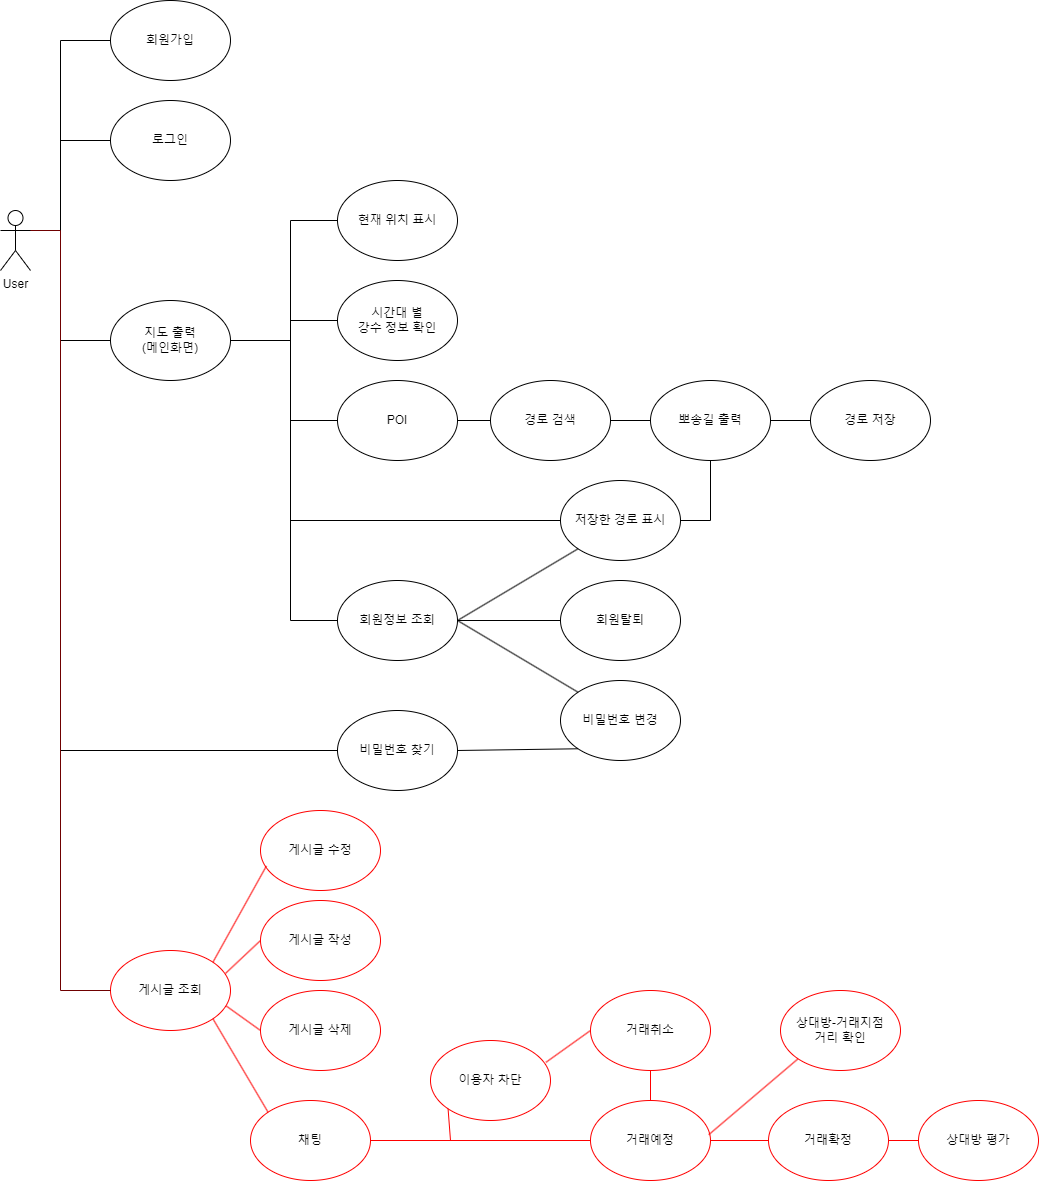

The diagram above was exported from draw.io. Its source (the exported page's mxGraphModel, read from the mxfile embedded in the PNG):
<mxGraphModel dx="1980" dy="2968" grid="1" gridSize="10" guides="1" tooltips="1" connect="1" arrows="1" fold="1" page="1" pageScale="1" pageWidth="827" pageHeight="1169" math="0" shadow="0">
  <root>
    <mxCell id="0" />
    <mxCell id="1" parent="0" />
    <mxCell id="orFY1r5aDzvbH2USKxr5-1" value="User" style="shape=umlActor;verticalLabelPosition=bottom;verticalAlign=top;html=1;outlineConnect=0;" parent="1" vertex="1">
      <mxGeometry x="100" y="350" width="30" height="60" as="geometry" />
    </mxCell>
    <mxCell id="orFY1r5aDzvbH2USKxr5-6" value="회원가입" style="ellipse;whiteSpace=wrap;html=1;" parent="1" vertex="1">
      <mxGeometry x="210" y="140" width="120" height="80" as="geometry" />
    </mxCell>
    <mxCell id="orFY1r5aDzvbH2USKxr5-7" value="POI" style="ellipse;whiteSpace=wrap;html=1;" parent="1" vertex="1">
      <mxGeometry x="437" y="520" width="120" height="80" as="geometry" />
    </mxCell>
    <mxCell id="orFY1r5aDzvbH2USKxr5-8" value="지도 출력&lt;br&gt;(메인화면)" style="ellipse;whiteSpace=wrap;html=1;" parent="1" vertex="1">
      <mxGeometry x="210" y="440" width="120" height="80" as="geometry" />
    </mxCell>
    <mxCell id="orFY1r5aDzvbH2USKxr5-9" value="로그인" style="ellipse;whiteSpace=wrap;html=1;" parent="1" vertex="1">
      <mxGeometry x="210" y="240" width="120" height="80" as="geometry" />
    </mxCell>
    <mxCell id="orFY1r5aDzvbH2USKxr5-12" value="경로 검색" style="ellipse;whiteSpace=wrap;html=1;" parent="1" vertex="1">
      <mxGeometry x="590" y="520" width="120" height="80" as="geometry" />
    </mxCell>
    <mxCell id="orFY1r5aDzvbH2USKxr5-13" value="뽀송길 출력" style="ellipse;whiteSpace=wrap;html=1;" parent="1" vertex="1">
      <mxGeometry x="750" y="520" width="120" height="80" as="geometry" />
    </mxCell>
    <mxCell id="orFY1r5aDzvbH2USKxr5-14" value="경로 저장" style="ellipse;whiteSpace=wrap;html=1;" parent="1" vertex="1">
      <mxGeometry x="910" y="520" width="120" height="80" as="geometry" />
    </mxCell>
    <mxCell id="orFY1r5aDzvbH2USKxr5-15" value="현재 위치 표시" style="ellipse;whiteSpace=wrap;html=1;" parent="1" vertex="1">
      <mxGeometry x="437" y="320" width="120" height="80" as="geometry" />
    </mxCell>
    <mxCell id="orFY1r5aDzvbH2USKxr5-16" value="저장한 경로 표시" style="ellipse;whiteSpace=wrap;html=1;" parent="1" vertex="1">
      <mxGeometry x="660" y="620" width="120" height="80" as="geometry" />
    </mxCell>
    <mxCell id="orFY1r5aDzvbH2USKxr5-17" value="비밀번호 찾기" style="ellipse;whiteSpace=wrap;html=1;" parent="1" vertex="1">
      <mxGeometry x="437" y="850" width="120" height="80" as="geometry" />
    </mxCell>
    <mxCell id="orFY1r5aDzvbH2USKxr5-18" value="회원정보 조회" style="ellipse;whiteSpace=wrap;html=1;" parent="1" vertex="1">
      <mxGeometry x="437" y="720" width="120" height="80" as="geometry" />
    </mxCell>
    <mxCell id="orFY1r5aDzvbH2USKxr5-19" value="" style="endArrow=none;html=1;rounded=0;entryX=0;entryY=0.5;entryDx=0;entryDy=0;exitX=1;exitY=0.3333333333333333;exitDx=0;exitDy=0;exitPerimeter=0;" parent="1" source="orFY1r5aDzvbH2USKxr5-1" target="orFY1r5aDzvbH2USKxr5-9" edge="1">
      <mxGeometry width="50" height="50" relative="1" as="geometry">
        <mxPoint x="550" y="480" as="sourcePoint" />
        <mxPoint x="600" y="430" as="targetPoint" />
        <Array as="points">
          <mxPoint x="160" y="370" />
          <mxPoint x="160" y="280" />
        </Array>
      </mxGeometry>
    </mxCell>
    <mxCell id="orFY1r5aDzvbH2USKxr5-20" value="" style="endArrow=none;html=1;rounded=0;entryX=0;entryY=0.5;entryDx=0;entryDy=0;exitX=1;exitY=0.3333333333333333;exitDx=0;exitDy=0;exitPerimeter=0;" parent="1" source="orFY1r5aDzvbH2USKxr5-1" target="orFY1r5aDzvbH2USKxr5-6" edge="1">
      <mxGeometry width="50" height="50" relative="1" as="geometry">
        <mxPoint x="140" y="372" as="sourcePoint" />
        <mxPoint x="219" y="280" as="targetPoint" />
        <Array as="points">
          <mxPoint x="160" y="370" />
          <mxPoint x="160" y="180" />
        </Array>
      </mxGeometry>
    </mxCell>
    <mxCell id="orFY1r5aDzvbH2USKxr5-21" value="" style="endArrow=none;html=1;rounded=0;exitX=1;exitY=0.3333333333333333;exitDx=0;exitDy=0;exitPerimeter=0;entryX=0;entryY=0.5;entryDx=0;entryDy=0;" parent="1" source="orFY1r5aDzvbH2USKxr5-1" target="orFY1r5aDzvbH2USKxr5-8" edge="1">
      <mxGeometry width="50" height="50" relative="1" as="geometry">
        <mxPoint x="550" y="690" as="sourcePoint" />
        <mxPoint x="600" y="640" as="targetPoint" />
        <Array as="points">
          <mxPoint x="160" y="370" />
          <mxPoint x="160" y="480" />
        </Array>
      </mxGeometry>
    </mxCell>
    <mxCell id="orFY1r5aDzvbH2USKxr5-22" value="" style="endArrow=none;html=1;rounded=0;exitX=1;exitY=0.5;exitDx=0;exitDy=0;entryX=0;entryY=0.5;entryDx=0;entryDy=0;" parent="1" source="orFY1r5aDzvbH2USKxr5-8" target="orFY1r5aDzvbH2USKxr5-15" edge="1">
      <mxGeometry width="50" height="50" relative="1" as="geometry">
        <mxPoint x="550" y="580" as="sourcePoint" />
        <mxPoint x="600" y="530" as="targetPoint" />
        <Array as="points">
          <mxPoint x="390" y="480" />
          <mxPoint x="390" y="360" />
        </Array>
      </mxGeometry>
    </mxCell>
    <mxCell id="orFY1r5aDzvbH2USKxr5-24" value="" style="endArrow=none;html=1;rounded=0;exitX=1;exitY=0.5;exitDx=0;exitDy=0;entryX=0;entryY=0.5;entryDx=0;entryDy=0;" parent="1" source="orFY1r5aDzvbH2USKxr5-8" target="orFY1r5aDzvbH2USKxr5-7" edge="1">
      <mxGeometry width="50" height="50" relative="1" as="geometry">
        <mxPoint x="550" y="580" as="sourcePoint" />
        <mxPoint x="600" y="530" as="targetPoint" />
        <Array as="points">
          <mxPoint x="390" y="480" />
          <mxPoint x="390" y="560" />
        </Array>
      </mxGeometry>
    </mxCell>
    <mxCell id="orFY1r5aDzvbH2USKxr5-26" value="" style="endArrow=none;html=1;rounded=0;entryX=0;entryY=0.5;entryDx=0;entryDy=0;exitX=1;exitY=0.5;exitDx=0;exitDy=0;" parent="1" source="orFY1r5aDzvbH2USKxr5-8" target="orFY1r5aDzvbH2USKxr5-16" edge="1">
      <mxGeometry width="50" height="50" relative="1" as="geometry">
        <mxPoint x="341" y="500" as="sourcePoint" />
        <mxPoint x="400" y="650" as="targetPoint" />
        <Array as="points">
          <mxPoint x="390" y="480" />
          <mxPoint x="390" y="660" />
        </Array>
      </mxGeometry>
    </mxCell>
    <mxCell id="orFY1r5aDzvbH2USKxr5-28" value="" style="endArrow=none;html=1;rounded=0;entryX=0;entryY=0.5;entryDx=0;entryDy=0;exitX=1;exitY=0.5;exitDx=0;exitDy=0;" parent="1" source="orFY1r5aDzvbH2USKxr5-8" target="orFY1r5aDzvbH2USKxr5-18" edge="1">
      <mxGeometry width="50" height="50" relative="1" as="geometry">
        <mxPoint x="341" y="500" as="sourcePoint" />
        <mxPoint x="400" y="850" as="targetPoint" />
        <Array as="points">
          <mxPoint x="390" y="480" />
          <mxPoint x="390" y="760" />
        </Array>
      </mxGeometry>
    </mxCell>
    <mxCell id="orFY1r5aDzvbH2USKxr5-32" value="시간대 별&lt;br&gt;강수 정보 확인" style="ellipse;whiteSpace=wrap;html=1;" parent="1" vertex="1">
      <mxGeometry x="437" y="420" width="120" height="80" as="geometry" />
    </mxCell>
    <mxCell id="orFY1r5aDzvbH2USKxr5-33" value="" style="endArrow=none;html=1;rounded=0;exitX=1;exitY=0.5;exitDx=0;exitDy=0;entryX=0;entryY=0.5;entryDx=0;entryDy=0;" parent="1" source="orFY1r5aDzvbH2USKxr5-8" target="orFY1r5aDzvbH2USKxr5-32" edge="1">
      <mxGeometry width="50" height="50" relative="1" as="geometry">
        <mxPoint x="341" y="500" as="sourcePoint" />
        <mxPoint x="447" y="570" as="targetPoint" />
        <Array as="points">
          <mxPoint x="390" y="480" />
          <mxPoint x="390" y="460" />
        </Array>
      </mxGeometry>
    </mxCell>
    <mxCell id="orFY1r5aDzvbH2USKxr5-43" value="" style="endArrow=none;html=1;rounded=0;exitX=1;exitY=0.5;exitDx=0;exitDy=0;entryX=0;entryY=0.5;entryDx=0;entryDy=0;" parent="1" source="orFY1r5aDzvbH2USKxr5-7" target="orFY1r5aDzvbH2USKxr5-12" edge="1">
      <mxGeometry width="50" height="50" relative="1" as="geometry">
        <mxPoint x="341" y="500" as="sourcePoint" />
        <mxPoint x="447" y="570" as="targetPoint" />
      </mxGeometry>
    </mxCell>
    <mxCell id="orFY1r5aDzvbH2USKxr5-44" value="" style="endArrow=none;html=1;rounded=0;exitX=0;exitY=0.5;exitDx=0;exitDy=0;entryX=1;entryY=0.5;entryDx=0;entryDy=0;" parent="1" source="orFY1r5aDzvbH2USKxr5-13" target="orFY1r5aDzvbH2USKxr5-12" edge="1">
      <mxGeometry width="50" height="50" relative="1" as="geometry">
        <mxPoint x="567" y="570" as="sourcePoint" />
        <mxPoint x="660" y="570" as="targetPoint" />
      </mxGeometry>
    </mxCell>
    <mxCell id="orFY1r5aDzvbH2USKxr5-45" value="" style="endArrow=none;html=1;rounded=0;exitX=0;exitY=0.5;exitDx=0;exitDy=0;entryX=1;entryY=0.5;entryDx=0;entryDy=0;" parent="1" source="orFY1r5aDzvbH2USKxr5-14" target="orFY1r5aDzvbH2USKxr5-13" edge="1">
      <mxGeometry width="50" height="50" relative="1" as="geometry">
        <mxPoint x="870" y="570" as="sourcePoint" />
        <mxPoint x="780" y="570" as="targetPoint" />
      </mxGeometry>
    </mxCell>
    <mxCell id="orFY1r5aDzvbH2USKxr5-46" value="" style="endArrow=none;html=1;rounded=0;entryX=0.5;entryY=1;entryDx=0;entryDy=0;exitX=1;exitY=0.5;exitDx=0;exitDy=0;" parent="1" source="orFY1r5aDzvbH2USKxr5-16" target="orFY1r5aDzvbH2USKxr5-13" edge="1">
      <mxGeometry width="50" height="50" relative="1" as="geometry">
        <mxPoint x="341" y="500" as="sourcePoint" />
        <mxPoint x="447" y="670" as="targetPoint" />
        <Array as="points">
          <mxPoint x="810" y="660" />
        </Array>
      </mxGeometry>
    </mxCell>
    <mxCell id="orFY1r5aDzvbH2USKxr5-47" value="" style="endArrow=none;html=1;rounded=0;entryX=0;entryY=0.5;entryDx=0;entryDy=0;exitX=1;exitY=0.3333333333333333;exitDx=0;exitDy=0;exitPerimeter=0;" parent="1" source="orFY1r5aDzvbH2USKxr5-1" target="orFY1r5aDzvbH2USKxr5-17" edge="1">
      <mxGeometry width="50" height="50" relative="1" as="geometry">
        <mxPoint x="130" y="370" as="sourcePoint" />
        <mxPoint x="220" y="290" as="targetPoint" />
        <Array as="points">
          <mxPoint x="160" y="370" />
          <mxPoint x="160" y="890" />
        </Array>
      </mxGeometry>
    </mxCell>
    <mxCell id="orFY1r5aDzvbH2USKxr5-48" value="" style="endArrow=none;html=1;rounded=0;exitX=1;exitY=0.5;exitDx=0;exitDy=0;entryX=0;entryY=1;entryDx=0;entryDy=0;" parent="1" source="orFY1r5aDzvbH2USKxr5-18" target="orFY1r5aDzvbH2USKxr5-16" edge="1">
      <mxGeometry width="50" height="50" relative="1" as="geometry">
        <mxPoint x="760" y="930" as="sourcePoint" />
        <mxPoint x="840" y="1040" as="targetPoint" />
        <Array as="points" />
      </mxGeometry>
    </mxCell>
    <mxCell id="XOkIoQcrR0oZ4fBKKV50-2" value="비밀번호 변경" style="ellipse;whiteSpace=wrap;html=1;" parent="1" vertex="1">
      <mxGeometry x="660" y="820" width="120" height="80" as="geometry" />
    </mxCell>
    <mxCell id="XOkIoQcrR0oZ4fBKKV50-4" value="" style="endArrow=none;html=1;rounded=0;entryX=1;entryY=0.5;entryDx=0;entryDy=0;exitX=0;exitY=1;exitDx=0;exitDy=0;" parent="1" source="XOkIoQcrR0oZ4fBKKV50-2" target="orFY1r5aDzvbH2USKxr5-17" edge="1">
      <mxGeometry width="50" height="50" relative="1" as="geometry">
        <mxPoint x="140" y="380" as="sourcePoint" />
        <mxPoint x="270" y="1000" as="targetPoint" />
      </mxGeometry>
    </mxCell>
    <mxCell id="XOkIoQcrR0oZ4fBKKV50-5" value="" style="endArrow=none;html=1;rounded=0;entryX=0;entryY=0.5;entryDx=0;entryDy=0;exitX=1;exitY=0.5;exitDx=0;exitDy=0;" parent="1" source="orFY1r5aDzvbH2USKxr5-18" target="XOkIoQcrR0oZ4fBKKV50-1" edge="1">
      <mxGeometry width="50" height="50" relative="1" as="geometry">
        <mxPoint x="140" y="380" as="sourcePoint" />
        <mxPoint x="270" y="1000" as="targetPoint" />
      </mxGeometry>
    </mxCell>
    <mxCell id="XOkIoQcrR0oZ4fBKKV50-6" value="" style="endArrow=none;html=1;rounded=0;exitX=1;exitY=0.5;exitDx=0;exitDy=0;entryX=0;entryY=0.5;entryDx=0;entryDy=0;" parent="1" source="orFY1r5aDzvbH2USKxr5-18" target="XOkIoQcrR0oZ4fBKKV50-1" edge="1">
      <mxGeometry width="50" height="50" relative="1" as="geometry">
        <mxPoint x="557" y="760" as="sourcePoint" />
        <mxPoint x="690" y="990" as="targetPoint" />
        <Array as="points" />
      </mxGeometry>
    </mxCell>
    <mxCell id="XOkIoQcrR0oZ4fBKKV50-1" value="회원탈퇴" style="ellipse;whiteSpace=wrap;html=1;" parent="1" vertex="1">
      <mxGeometry x="660" y="720" width="120" height="80" as="geometry" />
    </mxCell>
    <mxCell id="XOkIoQcrR0oZ4fBKKV50-7" value="" style="endArrow=none;html=1;rounded=0;exitX=1;exitY=0.5;exitDx=0;exitDy=0;entryX=0;entryY=0;entryDx=0;entryDy=0;" parent="1" source="orFY1r5aDzvbH2USKxr5-18" target="XOkIoQcrR0oZ4fBKKV50-2" edge="1">
      <mxGeometry width="50" height="50" relative="1" as="geometry">
        <mxPoint x="567" y="770" as="sourcePoint" />
        <mxPoint x="670" y="830" as="targetPoint" />
        <Array as="points" />
      </mxGeometry>
    </mxCell>
    <mxCell id="3epXaK2gGzy2xb2xc-ZT-1" value="게시글 조회" style="ellipse;whiteSpace=wrap;html=1;strokeColor=#FF0000;" vertex="1" parent="1">
      <mxGeometry x="210" y="1090" width="120" height="80" as="geometry" />
    </mxCell>
    <mxCell id="3epXaK2gGzy2xb2xc-ZT-2" value="게시글 작성" style="ellipse;whiteSpace=wrap;html=1;strokeColor=#FF0000;" vertex="1" parent="1">
      <mxGeometry x="360" y="1040" width="120" height="80" as="geometry" />
    </mxCell>
    <mxCell id="3epXaK2gGzy2xb2xc-ZT-3" value="게시글 삭제" style="ellipse;whiteSpace=wrap;html=1;strokeColor=#FF0000;" vertex="1" parent="1">
      <mxGeometry x="360" y="1130" width="120" height="80" as="geometry" />
    </mxCell>
    <mxCell id="3epXaK2gGzy2xb2xc-ZT-4" value="채팅" style="ellipse;whiteSpace=wrap;html=1;strokeColor=#FF0000;" vertex="1" parent="1">
      <mxGeometry x="350" y="1240" width="120" height="80" as="geometry" />
    </mxCell>
    <mxCell id="3epXaK2gGzy2xb2xc-ZT-5" value="거래예정" style="ellipse;whiteSpace=wrap;html=1;strokeColor=#FF0000;" vertex="1" parent="1">
      <mxGeometry x="690" y="1240" width="120" height="80" as="geometry" />
    </mxCell>
    <mxCell id="3epXaK2gGzy2xb2xc-ZT-6" value="거래확정" style="ellipse;whiteSpace=wrap;html=1;strokeColor=#FF0000;" vertex="1" parent="1">
      <mxGeometry x="868" y="1240" width="120" height="80" as="geometry" />
    </mxCell>
    <mxCell id="3epXaK2gGzy2xb2xc-ZT-7" value="거래취소" style="ellipse;whiteSpace=wrap;html=1;strokeColor=#FF0000;" vertex="1" parent="1">
      <mxGeometry x="690" y="1130" width="120" height="80" as="geometry" />
    </mxCell>
    <mxCell id="3epXaK2gGzy2xb2xc-ZT-8" value="상대방 평가" style="ellipse;whiteSpace=wrap;html=1;strokeColor=#FF0000;" vertex="1" parent="1">
      <mxGeometry x="1018" y="1240" width="120" height="80" as="geometry" />
    </mxCell>
    <mxCell id="3epXaK2gGzy2xb2xc-ZT-9" value="" style="endArrow=none;html=1;rounded=0;exitX=0.958;exitY=0.287;exitDx=0;exitDy=0;entryX=0;entryY=0.5;entryDx=0;entryDy=0;exitPerimeter=0;strokeColor=#FF0000;" edge="1" parent="1" source="3epXaK2gGzy2xb2xc-ZT-1" target="3epXaK2gGzy2xb2xc-ZT-2">
      <mxGeometry width="50" height="50" relative="1" as="geometry">
        <mxPoint x="610" y="1170" as="sourcePoint" />
        <mxPoint x="660" y="1120" as="targetPoint" />
      </mxGeometry>
    </mxCell>
    <mxCell id="3epXaK2gGzy2xb2xc-ZT-10" value="" style="endArrow=none;html=1;rounded=0;exitX=0;exitY=0.5;exitDx=0;exitDy=0;entryX=0.965;entryY=0.694;entryDx=0;entryDy=0;entryPerimeter=0;strokeColor=#FF0000;" edge="1" parent="1" source="3epXaK2gGzy2xb2xc-ZT-3" target="3epXaK2gGzy2xb2xc-ZT-1">
      <mxGeometry width="50" height="50" relative="1" as="geometry">
        <mxPoint x="330" y="1050" as="sourcePoint" />
        <mxPoint x="380" y="1050" as="targetPoint" />
      </mxGeometry>
    </mxCell>
    <mxCell id="3epXaK2gGzy2xb2xc-ZT-11" value="게시글 수정" style="ellipse;whiteSpace=wrap;html=1;strokeColor=#FF0000;" vertex="1" parent="1">
      <mxGeometry x="360" y="950" width="120" height="80" as="geometry" />
    </mxCell>
    <mxCell id="3epXaK2gGzy2xb2xc-ZT-12" value="" style="endArrow=none;html=1;rounded=0;exitX=0.049;exitY=0.694;exitDx=0;exitDy=0;entryX=1;entryY=0;entryDx=0;entryDy=0;exitPerimeter=0;strokeColor=#FF0000;" edge="1" parent="1" source="3epXaK2gGzy2xb2xc-ZT-11" target="3epXaK2gGzy2xb2xc-ZT-1">
      <mxGeometry width="50" height="50" relative="1" as="geometry">
        <mxPoint x="430" y="1120" as="sourcePoint" />
        <mxPoint x="430" y="1080" as="targetPoint" />
      </mxGeometry>
    </mxCell>
    <mxCell id="3epXaK2gGzy2xb2xc-ZT-13" value="" style="endArrow=none;html=1;rounded=0;exitX=1;exitY=1;exitDx=0;exitDy=0;entryX=0;entryY=0;entryDx=0;entryDy=0;strokeColor=#FF0000;" edge="1" parent="1" source="3epXaK2gGzy2xb2xc-ZT-1" target="3epXaK2gGzy2xb2xc-ZT-4">
      <mxGeometry width="50" height="50" relative="1" as="geometry">
        <mxPoint x="440" y="1130" as="sourcePoint" />
        <mxPoint x="440" y="1090" as="targetPoint" />
      </mxGeometry>
    </mxCell>
    <mxCell id="3epXaK2gGzy2xb2xc-ZT-14" value="" style="endArrow=none;html=1;rounded=0;exitX=1;exitY=0.5;exitDx=0;exitDy=0;entryX=0;entryY=0.5;entryDx=0;entryDy=0;strokeColor=#FF0000;" edge="1" parent="1" source="3epXaK2gGzy2xb2xc-ZT-4" target="3epXaK2gGzy2xb2xc-ZT-5">
      <mxGeometry width="50" height="50" relative="1" as="geometry">
        <mxPoint x="450" y="1140" as="sourcePoint" />
        <mxPoint x="450" y="1100" as="targetPoint" />
      </mxGeometry>
    </mxCell>
    <mxCell id="3epXaK2gGzy2xb2xc-ZT-15" value="" style="endArrow=none;html=1;rounded=0;exitX=1;exitY=0.5;exitDx=0;exitDy=0;entryX=0;entryY=0.5;entryDx=0;entryDy=0;strokeColor=#FF0000;" edge="1" parent="1" source="3epXaK2gGzy2xb2xc-ZT-5" target="3epXaK2gGzy2xb2xc-ZT-6">
      <mxGeometry width="50" height="50" relative="1" as="geometry">
        <mxPoint x="658" y="1290" as="sourcePoint" />
        <mxPoint x="732" y="1290" as="targetPoint" />
      </mxGeometry>
    </mxCell>
    <mxCell id="3epXaK2gGzy2xb2xc-ZT-16" value="" style="endArrow=none;html=1;rounded=0;exitX=0.5;exitY=0;exitDx=0;exitDy=0;entryX=0.5;entryY=1;entryDx=0;entryDy=0;strokeColor=#FF0000;" edge="1" parent="1" source="3epXaK2gGzy2xb2xc-ZT-5" target="3epXaK2gGzy2xb2xc-ZT-7">
      <mxGeometry width="50" height="50" relative="1" as="geometry">
        <mxPoint x="852" y="1270" as="sourcePoint" />
        <mxPoint x="925" y="1270" as="targetPoint" />
      </mxGeometry>
    </mxCell>
    <mxCell id="3epXaK2gGzy2xb2xc-ZT-17" value="이용자 차단" style="ellipse;whiteSpace=wrap;html=1;strokeColor=#FF0000;" vertex="1" parent="1">
      <mxGeometry x="530" y="1180" width="120" height="80" as="geometry" />
    </mxCell>
    <mxCell id="3epXaK2gGzy2xb2xc-ZT-18" value="" style="endArrow=none;html=1;rounded=0;exitX=0.962;exitY=0.273;exitDx=0;exitDy=0;entryX=0;entryY=0.5;entryDx=0;entryDy=0;strokeColor=#FF0000;exitPerimeter=0;" edge="1" parent="1" source="3epXaK2gGzy2xb2xc-ZT-17" target="3epXaK2gGzy2xb2xc-ZT-7">
      <mxGeometry width="50" height="50" relative="1" as="geometry">
        <mxPoint x="322" y="1376" as="sourcePoint" />
        <mxPoint x="388" y="1298" as="targetPoint" />
      </mxGeometry>
    </mxCell>
    <mxCell id="3epXaK2gGzy2xb2xc-ZT-19" value="" style="endArrow=none;html=1;rounded=0;exitX=1;exitY=0.5;exitDx=0;exitDy=0;entryX=0;entryY=0.5;entryDx=0;entryDy=0;strokeColor=#FF0000;" edge="1" parent="1" source="3epXaK2gGzy2xb2xc-ZT-6" target="3epXaK2gGzy2xb2xc-ZT-8">
      <mxGeometry width="50" height="50" relative="1" as="geometry">
        <mxPoint x="500" y="1406" as="sourcePoint" />
        <mxPoint x="566" y="1328" as="targetPoint" />
      </mxGeometry>
    </mxCell>
    <mxCell id="3epXaK2gGzy2xb2xc-ZT-20" value="" style="endArrow=none;html=1;rounded=0;exitX=0.985;exitY=0.428;exitDx=0;exitDy=0;entryX=0;entryY=1;entryDx=0;entryDy=0;strokeColor=#FF0000;exitPerimeter=0;" edge="1" parent="1" source="3epXaK2gGzy2xb2xc-ZT-5" target="3epXaK2gGzy2xb2xc-ZT-22">
      <mxGeometry width="50" height="50" relative="1" as="geometry">
        <mxPoint x="510" y="1416" as="sourcePoint" />
        <mxPoint x="576" y="1338" as="targetPoint" />
      </mxGeometry>
    </mxCell>
    <mxCell id="3epXaK2gGzy2xb2xc-ZT-21" value="" style="endArrow=none;html=1;rounded=0;exitX=0;exitY=1;exitDx=0;exitDy=0;strokeColor=#FF0000;" edge="1" parent="1" source="3epXaK2gGzy2xb2xc-ZT-17">
      <mxGeometry width="50" height="50" relative="1" as="geometry">
        <mxPoint x="532" y="1432" as="sourcePoint" />
        <mxPoint x="470" y="1280" as="targetPoint" />
        <Array as="points">
          <mxPoint x="550" y="1280" />
        </Array>
      </mxGeometry>
    </mxCell>
    <mxCell id="3epXaK2gGzy2xb2xc-ZT-22" value="상대방-거래지점 &lt;br&gt;거리 확인" style="ellipse;whiteSpace=wrap;html=1;strokeColor=#FF0000;" vertex="1" parent="1">
      <mxGeometry x="880" y="1130" width="120" height="80" as="geometry" />
    </mxCell>
    <mxCell id="3epXaK2gGzy2xb2xc-ZT-23" value="" style="endArrow=none;html=1;rounded=0;entryX=0;entryY=0.5;entryDx=0;entryDy=0;exitX=1;exitY=0.3333333333333333;exitDx=0;exitDy=0;exitPerimeter=0;fillColor=#a20025;strokeColor=#6F0000;" edge="1" parent="1" target="3epXaK2gGzy2xb2xc-ZT-1">
      <mxGeometry width="50" height="50" relative="1" as="geometry">
        <mxPoint x="130" y="370" as="sourcePoint" />
        <mxPoint x="437" y="890" as="targetPoint" />
        <Array as="points">
          <mxPoint x="160" y="370" />
          <mxPoint x="160" y="1130" />
        </Array>
      </mxGeometry>
    </mxCell>
  </root>
</mxGraphModel>